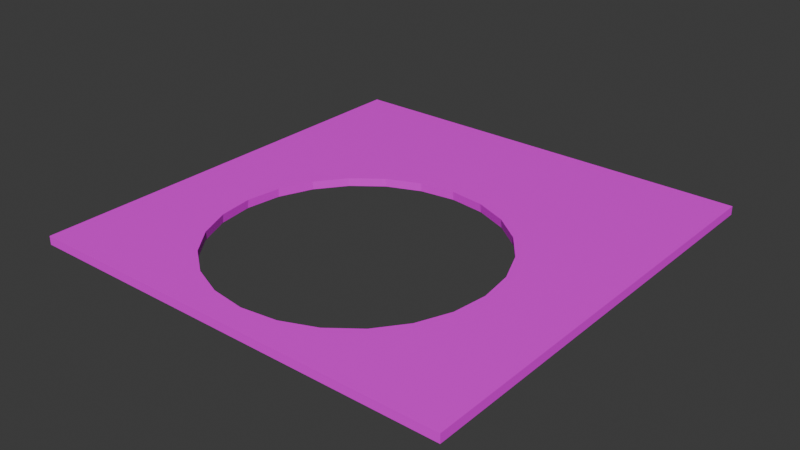 # Source: Ceiling.blend  (saved by Blender 4.0.36; exported with 4.5.12 LTS)
import bpy
from mathutils import Matrix  # noqa: F401  (used for matrix-valued properties, if any)

bpy.ops.wm.read_factory_settings(use_empty=True)
scene = bpy.context.scene
scene.name = 'Scene'

# ---- collections
col_collection = bpy.data.collections.new('Collection'); scene.collection.children.link(col_collection)

# ---- images (referenced by path relative to the original .blend; pixels are not part of the script)
import os
ASSET_DIR = os.environ.get("B2B_ASSET_DIR", "")  # directory of the original .blend (textures are referenced by path, not embedded)
HERE = os.path.dirname(os.path.abspath(__file__))  # packed textures are extracted next to this script under _unpacked/

def load_image(name, relpath, width, height, colorspace="sRGB"):
    """Load a texture the original file referenced (path relative to the .blend, or extracted next to this script)."""
    p = next((c for c in (os.path.join(HERE, relpath), os.path.join(ASSET_DIR, relpath)) if relpath and os.path.exists(c)), "")
    if p:
        img = bpy.data.images.load(p, check_existing=True)
        img.name = name
    else:  # same state as the original file: an image datablock whose file is absent (Cycles renders it pink)
        img = bpy.data.images.new(name, width, height)
        img.source = "FILE"
        img.filepath = "//" + (relpath or name)
    img.colorspace_settings.name = colorspace
    return img
img_untitled = load_image('Untitled', '', 1024, 1024, 'sRGB')

# ---- materials (node trees are filled in below, after node groups)
mat_material_002 = bpy.data.materials.new('Material.002')
mat_material_002.use_transparent_shadow = False

# ---- material node trees
mat_material_002.use_nodes = True; mat_material_002.node_tree.nodes.clear()
_N = mat_material_002.node_tree.nodes; _L = mat_material_002.node_tree.links
n0 = _N.new('ShaderNodeBsdfPrincipled'); n0.name = 'Principled BSDF'; n0.location = (10, 300)
n0.inputs[3].default_value = 1.45
n1 = _N.new('ShaderNodeOutputMaterial'); n1.name = 'Material Output'; n1.location = (300, 300)
n2 = _N.new('ShaderNodeTexImage'); n2.name = 'Image Texture'; n2.location = (-280, 280)
n2.image = img_untitled
_L.new(n0.outputs[0], n1.inputs[0])
_L.new(n2.outputs[0], n0.inputs[0])
n1.is_active_output = True

# ---- world
world_world = bpy.data.worlds.new('World'); scene.world = world_world
world_world.use_nodes = True; world_world.node_tree.nodes.clear()
_N = world_world.node_tree.nodes; _L = world_world.node_tree.links
n0 = _N.new('ShaderNodeOutputWorld'); n0.name = 'World Output'; n0.location = (300, 300)
n1 = _N.new('ShaderNodeBackground'); n1.name = 'Background'; n1.location = (10, 300)
n1.inputs[0].default_value = (0.05088, 0.05088, 0.05088, 1.0)
_L.new(n1.outputs[0], n0.inputs[0])
n0.is_active_output = True
world_world.color = (0.05088, 0.05088, 0.05088)
world_world.use_sun_shadow = False
world_world.sun_shadow_jitter_overblur = 0.0

# ---- meshes
me_cube_029 = bpy.data.meshes.new('Cube.029')
me_cube_029.from_pydata([(-1.0, -1.0, -1.0), (-1.0, -1.0, 1.0), (-1.0, 1.0, -1.0), (-1.0, 1.0, 1.0), (1.0, -1.0, -1.0), (1.0, -1.0, 1.0), (1.0, 1.0, -1.0), (1.0, 1.0, 1.0), (-0.1638, 0.3414, -1.0), (6.352e-08, 0.3627, -1.0), (0.1638, 0.3414, -1.0), (0.3164, 0.2788, -1.0), (0.5481, 0.04942, -1.0), (0.6328, -0.2639, -1.0), (0.6113, -0.1017, -1.0), (0.6113, -0.426, -1.0), (0.4475, 0.1792, -1.0), (-0.6328, -0.2639, -1.0), (-0.6113, -0.426, -1.0), (-0.6113, -0.1017, -1.0), (-0.4475, -0.7069, -1.0), (-0.5481, -0.5772, -1.0), (-0.4475, 0.1792, -1.0), (-0.5481, 0.04942, -1.0), (-3.576e-08, -0.8904, -1.0), (-0.1638, -0.8691, -1.0), (0.3164, -0.8065, -1.0), (0.5481, -0.5772, -1.0), (0.5462, -0.5796, -1.0), (0.4475, -0.7069, -1.0), (0.1638, -0.8691, -1.0), (-0.3164, -0.8065, -1.0), (-0.3164, 0.2788, -1.0), (-0.6075, -0.425, 1.0), (-0.6289, -0.2639, 1.0), (-0.5446, 0.04747, 1.0), (-0.6075, -0.1027, 1.0), (-0.1628, 0.3376, 1.0), (-0.3145, 0.2754, 1.0), (0.1628, 0.3376, 1.0), (2.075e-08, 0.3588, 1.0), (-0.4447, 0.1764, 1.0), (-0.4785, -0.6605, 1.0), (-0.5446, -0.5752, 1.0), (-0.3145, -0.8031, 1.0), (-0.4447, -0.7042, 1.0), (-2.154e-09, -0.8865, 1.0), (0.1628, -0.8653, 1.0), (-0.1628, -0.8653, 1.0), (0.4447, -0.7042, 1.0), (0.5108, -0.6189, 1.0), (0.4447, 0.1764, 1.0), (0.6289, -0.2639, 1.0), (0.6075, -0.425, 1.0), (0.6075, -0.1027, 1.0), (0.5446, -0.5752, 1.0), (0.5446, 0.04747, 1.0), (0.3145, -0.8031, 1.0), (0.3145, 0.2754, 1.0)], [], [(0, 1, 3, 2), (2, 3, 7, 6), (6, 7, 5, 4), (4, 5, 1, 0), (21, 0, 2, 6, 4, 28, 27, 15, 13, 14, 12, 16, 11, 10, 9, 8, 32, 22, 23, 19, 17, 18), (28, 4, 0, 21, 20, 31, 25, 24, 30, 26, 29), (42, 1, 5, 50, 49, 57, 47, 46, 48, 44, 45), (55, 50, 5, 7, 3, 1, 42, 43, 33, 34, 36, 35, 41, 38, 37, 40, 39, 58, 51, 56, 54, 52, 53), (40, 9, 10, 39), (39, 10, 11, 58), (58, 11, 16, 51), (51, 16, 12, 56), (56, 12, 14, 54), (54, 14, 13, 52), (13, 15, 53, 52), (15, 27, 55, 53), (27, 28, 29, 49, 50, 55), (49, 29, 26, 57), (57, 26, 30, 47), (47, 30, 24, 46), (24, 25, 48, 46), (25, 31, 44, 48), (31, 20, 45, 44), (20, 21, 43, 42, 45), (18, 33, 43, 21), (33, 18, 17, 34), (34, 17, 19, 36), (36, 19, 23, 35), (35, 23, 22, 41), (22, 32, 38, 41), (38, 32, 8, 37), (37, 8, 9, 40)])
_uv = me_cube_029.uv_layers.new(name='UVMap')
_uv.uv.foreach_set('vector', [0.1284, 0.2501, 0.1218, 0.2501, 0.1218, 0.5, 0.1284, 0.5, 0.1284, 0.5, 0.1218, 0.5, 0.1218, 0.7499, 0.1284, 0.7499, 0.1284, 0.7499, 0.1218, 0.7499, 0.1218, 0.9999, 0.1284, 0.9999, 0.1284, 0.0001351, 0.1218, 0.0001351, 0.1218, 0.2501, 0.1284, 0.2501, 0.3068, 0.6984, 0.2503, 0.7512, 0.2503, 0.5013, 0.5003, 0.5013, 0.5003, 0.7512, 0.4436, 0.6987, 0.4438, 0.6984, 0.4517, 0.6795, 0.4544, 0.6592, 0.4517, 0.639, 0.4438, 0.6201, 0.4312, 0.6039, 0.4148, 0.5914, 0.3958, 0.5836, 0.3753, 0.5809, 0.3548, 0.5836, 0.3358, 0.5914, 0.3194, 0.6039, 0.3068, 0.6201, 0.2989, 0.639, 0.2962, 0.6592, 0.2989, 0.6795, 0.4436, 0.6987, 0.5003, 0.7512, 0.2503, 0.7512, 0.3068, 0.6984, 0.3194, 0.7146, 0.3358, 0.727, 0.3548, 0.7349, 0.3753, 0.7375, 0.3958, 0.7349, 0.4148, 0.727, 0.4312, 0.7146, 0.4351, 0.4586, 0.5003, 0.501, 0.2503, 0.501, 0.3115, 0.4534, 0.3197, 0.4641, 0.336, 0.4764, 0.355, 0.4842, 0.3753, 0.4868, 0.3956, 0.4842, 0.4146, 0.4764, 0.4309, 0.4641, 0.3072, 0.4479, 0.3115, 0.4534, 0.2503, 0.501, 0.2503, 0.2511, 0.5003, 0.2511, 0.5003, 0.501, 0.4351, 0.4586, 0.4434, 0.4479, 0.4512, 0.4292, 0.4539, 0.409, 0.4512, 0.3889, 0.4434, 0.3701, 0.4309, 0.354, 0.4146, 0.3416, 0.3956, 0.3339, 0.3753, 0.3312, 0.355, 0.3339, 0.336, 0.3416, 0.3197, 0.354, 0.3072, 0.3701, 0.2994, 0.3889, 0.2967, 0.409, 0.2994, 0.4292, 0.2519, 0.2508, 0.2503, 0.000892, 0.271, 0.0007704, 0.2724, 0.2507, 0.2724, 0.2507, 0.271, 0.0007704, 0.2916, 0.0006594, 0.2929, 0.2506, 0.2929, 0.2506, 0.2916, 0.0006594, 0.3122, 0.0005591, 0.3133, 0.2505, 0.3133, 0.2505, 0.3122, 0.0005591, 0.3327, 0.0004696, 0.3337, 0.2504, 0.3337, 0.2504, 0.3327, 0.0004696, 0.3532, 0.0003909, 0.354, 0.2503, 0.354, 0.2503, 0.3532, 0.0003909, 0.3736, 0.0003228, 0.3744, 0.2503, 0.3736, 0.0003228, 0.394, 0.0002653, 0.3947, 0.2502, 0.3744, 0.2503, 0.394, 0.0002653, 0.4145, 0.0002184, 0.415, 0.2502, 0.3947, 0.2502, 0.4145, 0.0002184, 0.4149, 0.0002177, 0.435, 0.000182, 0.4354, 0.2501, 0.4219, 0.2501, 0.415, 0.2502, 0.4354, 0.2501, 0.435, 0.000182, 0.4556, 0.0001559, 0.4559, 0.2501, 0.4559, 0.2501, 0.4556, 0.0001559, 0.4762, 0.0001403, 0.4763, 0.2501, 0.4763, 0.2501, 0.4762, 0.0001403, 0.4969, 0.0001351, 0.4969, 0.2501, 0.4969, 0.0001351, 0.5175, 0.0001403, 0.5174, 0.2501, 0.4969, 0.2501, 0.5175, 0.0001403, 0.5381, 0.0001559, 0.5379, 0.2501, 0.5174, 0.2501, 0.5381, 0.0001559, 0.5587, 0.000182, 0.5583, 0.2501, 0.5379, 0.2501, 0.5587, 0.000182, 0.5792, 0.0002184, 0.5787, 0.2502, 0.5652, 0.2501, 0.5583, 0.2501, 0.5997, 0.0002653, 0.599, 0.2502, 0.5787, 0.2502, 0.5792, 0.0002184, 0.599, 0.2502, 0.5997, 0.0002653, 0.6201, 0.0003228, 0.6193, 0.2503, 0.6193, 0.2503, 0.6201, 0.0003228, 0.6406, 0.0003909, 0.6397, 0.2503, 0.6397, 0.2503, 0.6406, 0.0003909, 0.661, 0.0004696, 0.66, 0.2504, 0.66, 0.2504, 0.661, 0.0004696, 0.6815, 0.0005592, 0.6804, 0.2505, 0.6815, 0.0005592, 0.7021, 0.0006594, 0.7008, 0.2506, 0.6804, 0.2505, 0.7008, 0.2506, 0.7021, 0.0006594, 0.7227, 0.0007704, 0.7213, 0.2507, 0.7213, 0.2507, 0.7227, 0.0007704, 0.7434, 0.000892, 0.7418, 0.2508])
me_cube_029.materials.append(mat_material_002)
me_cube_029.update()

# ---- objects
ob_ceiling_round = bpy.data.objects.new('Ceiling_Round', me_cube_029)

# ---- transforms, parenting, visibility, modifiers, constraints
ob_ceiling_round.location = (0.0, 0.0, 0.0)
ob_ceiling_round.scale = (50.0, 50.5, 1.0)

# ---- collection membership
col_collection.objects.link(ob_ceiling_round)

# ---- scene / render settings (as saved in the file)
scene.frame_start = 1; scene.frame_end = 250; scene.frame_set(1)
scene.render.engine = 'BLENDER_EEVEE_NEXT'
scene.cycles.sampling_pattern = 'TABULATED_SOBOL'
bpy.context.view_layer.update()

# ---- added for rendering (the .blend has no active camera and no usable light): camera, sun
cam_auto = bpy.data.cameras.new('AutoCamera')
cam_auto.lens = 50.0
cam_auto.sensor_width = 36.0
cam_auto.clip_end = 2308.09
ob_auto_camera = bpy.data.objects.new('AutoCamera', cam_auto)
scene.collection.objects.link(ob_auto_camera)
ob_auto_camera.location = (131.515, -157.818, 105.212)
ob_auto_camera.rotation_euler = (1.09748, -7.21219e-08, 0.694738)
scene.camera = ob_auto_camera
light_auto_sun = bpy.data.lights.new('AutoSun', 'SUN')
light_auto_sun.energy = 3.0
light_auto_sun.angle = 0.0523599
ob_auto_sun = bpy.data.objects.new('AutoSun', light_auto_sun)
scene.collection.objects.link(ob_auto_sun)
ob_auto_sun.rotation_euler = (0.872665, 0.174533, 0.523599)
bpy.context.view_layer.update()
